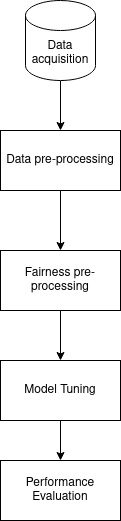

The diagram above was exported from draw.io. Its source (the exported page's mxGraphModel, read from the mxfile embedded in the PNG):
<mxGraphModel dx="1434" dy="778" grid="1" gridSize="10" guides="1" tooltips="1" connect="1" arrows="1" fold="1" page="1" pageScale="1" pageWidth="850" pageHeight="1100" math="0" shadow="0">
  <root>
    <mxCell id="0" />
    <mxCell id="1" parent="0" />
    <mxCell id="jEPNQRn_YtbcCC_FBksx-3" style="edgeStyle=orthogonalEdgeStyle;rounded=0;orthogonalLoop=1;jettySize=auto;html=1;exitX=0.5;exitY=1;exitDx=0;exitDy=0;exitPerimeter=0;entryX=0.5;entryY=0;entryDx=0;entryDy=0;" edge="1" parent="1" source="jEPNQRn_YtbcCC_FBksx-1" target="jEPNQRn_YtbcCC_FBksx-2">
      <mxGeometry relative="1" as="geometry" />
    </mxCell>
    <mxCell id="jEPNQRn_YtbcCC_FBksx-1" value="Data acquisition" style="shape=cylinder3;whiteSpace=wrap;html=1;boundedLbl=1;backgroundOutline=1;size=15;" vertex="1" parent="1">
      <mxGeometry x="350" y="80" width="70" height="80" as="geometry" />
    </mxCell>
    <mxCell id="jEPNQRn_YtbcCC_FBksx-5" style="edgeStyle=orthogonalEdgeStyle;rounded=0;orthogonalLoop=1;jettySize=auto;html=1;exitX=0.5;exitY=1;exitDx=0;exitDy=0;" edge="1" parent="1" source="jEPNQRn_YtbcCC_FBksx-2" target="jEPNQRn_YtbcCC_FBksx-4">
      <mxGeometry relative="1" as="geometry" />
    </mxCell>
    <mxCell id="jEPNQRn_YtbcCC_FBksx-2" value="Data pre-processing" style="rounded=0;whiteSpace=wrap;html=1;" vertex="1" parent="1">
      <mxGeometry x="325" y="210" width="120" height="60" as="geometry" />
    </mxCell>
    <mxCell id="jEPNQRn_YtbcCC_FBksx-7" style="edgeStyle=orthogonalEdgeStyle;rounded=0;orthogonalLoop=1;jettySize=auto;html=1;exitX=0.5;exitY=1;exitDx=0;exitDy=0;entryX=0.5;entryY=0;entryDx=0;entryDy=0;" edge="1" parent="1" source="jEPNQRn_YtbcCC_FBksx-4" target="jEPNQRn_YtbcCC_FBksx-6">
      <mxGeometry relative="1" as="geometry" />
    </mxCell>
    <mxCell id="jEPNQRn_YtbcCC_FBksx-4" value="&lt;div&gt;Fairness pre-processing&lt;/div&gt;" style="rounded=0;whiteSpace=wrap;html=1;" vertex="1" parent="1">
      <mxGeometry x="325" y="330" width="120" height="60" as="geometry" />
    </mxCell>
    <mxCell id="jEPNQRn_YtbcCC_FBksx-9" style="edgeStyle=orthogonalEdgeStyle;rounded=0;orthogonalLoop=1;jettySize=auto;html=1;exitX=0.5;exitY=1;exitDx=0;exitDy=0;entryX=0.5;entryY=0;entryDx=0;entryDy=0;" edge="1" parent="1" source="jEPNQRn_YtbcCC_FBksx-6" target="jEPNQRn_YtbcCC_FBksx-8">
      <mxGeometry relative="1" as="geometry" />
    </mxCell>
    <mxCell id="jEPNQRn_YtbcCC_FBksx-6" value="Model Tuning" style="rounded=0;whiteSpace=wrap;html=1;" vertex="1" parent="1">
      <mxGeometry x="325" y="440" width="120" height="60" as="geometry" />
    </mxCell>
    <mxCell id="jEPNQRn_YtbcCC_FBksx-8" value="Performance Evaluation" style="rounded=0;whiteSpace=wrap;html=1;" vertex="1" parent="1">
      <mxGeometry x="325" y="540" width="120" height="60" as="geometry" />
    </mxCell>
  </root>
</mxGraphModel>